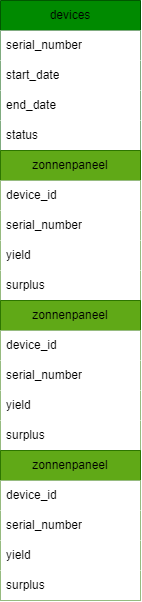

The diagram above was exported from draw.io. Its source (the exported page's mxGraphModel, read from the mxfile embedded in the PNG):
<mxGraphModel dx="943" dy="624" grid="1" gridSize="10" guides="1" tooltips="1" connect="1" arrows="1" fold="1" page="1" pageScale="1" pageWidth="850" pageHeight="1100" math="0" shadow="0">
  <root>
    <mxCell id="0" />
    <mxCell id="1" parent="0" />
    <mxCell id="40" value="devices" style="swimlane;fontStyle=0;childLayout=stackLayout;horizontal=1;startSize=30;horizontalStack=0;resizeParent=1;resizeParentMax=0;resizeLast=0;collapsible=1;marginBottom=0;whiteSpace=wrap;html=1;fillColor=#008a00;fontColor=#000000;strokeColor=#005700;labelBackgroundColor=none;" vertex="1" parent="1">
      <mxGeometry x="30" y="10" width="140" height="600" as="geometry" />
    </mxCell>
    <mxCell id="42" value="serial_number" style="text;strokeColor=none;fillColor=#FFFFFF;align=left;verticalAlign=middle;spacingLeft=4;spacingRight=4;overflow=hidden;points=[[0,0.5],[1,0.5]];portConstraint=eastwest;rotatable=0;whiteSpace=wrap;html=1;fontColor=#000000;labelBackgroundColor=none;" vertex="1" parent="40">
      <mxGeometry y="30" width="140" height="30" as="geometry" />
    </mxCell>
    <mxCell id="48" value="start_date" style="text;strokeColor=none;fillColor=#FFFFFF;align=left;verticalAlign=middle;spacingLeft=4;spacingRight=4;overflow=hidden;points=[[0,0.5],[1,0.5]];portConstraint=eastwest;rotatable=0;whiteSpace=wrap;html=1;fontColor=#000000;labelBackgroundColor=none;" vertex="1" parent="40">
      <mxGeometry y="60" width="140" height="30" as="geometry" />
    </mxCell>
    <mxCell id="49" value="end_date" style="text;strokeColor=none;fillColor=#FFFFFF;align=left;verticalAlign=middle;spacingLeft=4;spacingRight=4;overflow=hidden;points=[[0,0.5],[1,0.5]];portConstraint=eastwest;rotatable=0;whiteSpace=wrap;html=1;fontColor=#000000;labelBackgroundColor=none;" vertex="1" parent="40">
      <mxGeometry y="90" width="140" height="30" as="geometry" />
    </mxCell>
    <mxCell id="43" value="status" style="text;strokeColor=none;fillColor=#FFFFFF;align=left;verticalAlign=middle;spacingLeft=4;spacingRight=4;overflow=hidden;points=[[0,0.5],[1,0.5]];portConstraint=eastwest;rotatable=0;whiteSpace=wrap;html=1;fontColor=#000000;labelBackgroundColor=none;" vertex="1" parent="40">
      <mxGeometry y="120" width="140" height="30" as="geometry" />
    </mxCell>
    <mxCell id="59" value="zonnenpaneel" style="swimlane;fontStyle=0;childLayout=stackLayout;horizontal=1;startSize=30;horizontalStack=0;resizeParent=1;resizeParentMax=0;resizeLast=0;collapsible=1;marginBottom=0;whiteSpace=wrap;html=1;fillColor=#60a917;fontColor=#000000;strokeColor=#2D7600;labelBackgroundColor=none;" vertex="1" parent="40">
      <mxGeometry y="150" width="140" height="150" as="geometry" />
    </mxCell>
    <mxCell id="60" value="device_id" style="text;strokeColor=none;fillColor=#FFFFFF;align=left;verticalAlign=middle;spacingLeft=4;spacingRight=4;overflow=hidden;points=[[0,0.5],[1,0.5]];portConstraint=eastwest;rotatable=0;whiteSpace=wrap;html=1;fontColor=#000000;labelBackgroundColor=none;" vertex="1" parent="59">
      <mxGeometry y="30" width="140" height="30" as="geometry" />
    </mxCell>
    <mxCell id="61" value="serial_number" style="text;strokeColor=none;fillColor=#FFFFFF;align=left;verticalAlign=middle;spacingLeft=4;spacingRight=4;overflow=hidden;points=[[0,0.5],[1,0.5]];portConstraint=eastwest;rotatable=0;whiteSpace=wrap;html=1;fontColor=#000000;labelBackgroundColor=none;" vertex="1" parent="59">
      <mxGeometry y="60" width="140" height="30" as="geometry" />
    </mxCell>
    <mxCell id="62" value="yield" style="text;strokeColor=none;fillColor=#FFFFFF;align=left;verticalAlign=middle;spacingLeft=4;spacingRight=4;overflow=hidden;points=[[0,0.5],[1,0.5]];portConstraint=eastwest;rotatable=0;whiteSpace=wrap;html=1;fontColor=#000000;labelBackgroundColor=none;" vertex="1" parent="59">
      <mxGeometry y="90" width="140" height="30" as="geometry" />
    </mxCell>
    <mxCell id="63" value="surplus" style="text;strokeColor=none;fillColor=#FFFFFF;align=left;verticalAlign=middle;spacingLeft=4;spacingRight=4;overflow=hidden;points=[[0,0.5],[1,0.5]];portConstraint=eastwest;rotatable=0;whiteSpace=wrap;html=1;fontColor=#000000;labelBackgroundColor=none;" vertex="1" parent="59">
      <mxGeometry y="120" width="140" height="30" as="geometry" />
    </mxCell>
    <mxCell id="54" value="zonnenpaneel" style="swimlane;fontStyle=0;childLayout=stackLayout;horizontal=1;startSize=30;horizontalStack=0;resizeParent=1;resizeParentMax=0;resizeLast=0;collapsible=1;marginBottom=0;whiteSpace=wrap;html=1;fillColor=#60a917;fontColor=#000000;strokeColor=#2D7600;labelBackgroundColor=none;" vertex="1" parent="40">
      <mxGeometry y="300" width="140" height="150" as="geometry" />
    </mxCell>
    <mxCell id="55" value="device_id" style="text;strokeColor=none;fillColor=#FFFFFF;align=left;verticalAlign=middle;spacingLeft=4;spacingRight=4;overflow=hidden;points=[[0,0.5],[1,0.5]];portConstraint=eastwest;rotatable=0;whiteSpace=wrap;html=1;fontColor=#000000;labelBackgroundColor=none;" vertex="1" parent="54">
      <mxGeometry y="30" width="140" height="30" as="geometry" />
    </mxCell>
    <mxCell id="56" value="serial_number" style="text;strokeColor=none;fillColor=#FFFFFF;align=left;verticalAlign=middle;spacingLeft=4;spacingRight=4;overflow=hidden;points=[[0,0.5],[1,0.5]];portConstraint=eastwest;rotatable=0;whiteSpace=wrap;html=1;fontColor=#000000;labelBackgroundColor=none;" vertex="1" parent="54">
      <mxGeometry y="60" width="140" height="30" as="geometry" />
    </mxCell>
    <mxCell id="57" value="yield" style="text;strokeColor=none;fillColor=#FFFFFF;align=left;verticalAlign=middle;spacingLeft=4;spacingRight=4;overflow=hidden;points=[[0,0.5],[1,0.5]];portConstraint=eastwest;rotatable=0;whiteSpace=wrap;html=1;fontColor=#000000;labelBackgroundColor=none;" vertex="1" parent="54">
      <mxGeometry y="90" width="140" height="30" as="geometry" />
    </mxCell>
    <mxCell id="58" value="surplus" style="text;strokeColor=none;fillColor=#FFFFFF;align=left;verticalAlign=middle;spacingLeft=4;spacingRight=4;overflow=hidden;points=[[0,0.5],[1,0.5]];portConstraint=eastwest;rotatable=0;whiteSpace=wrap;html=1;fontColor=#000000;labelBackgroundColor=none;" vertex="1" parent="54">
      <mxGeometry y="120" width="140" height="30" as="geometry" />
    </mxCell>
    <mxCell id="45" value="zonnenpaneel" style="swimlane;fontStyle=0;childLayout=stackLayout;horizontal=1;startSize=30;horizontalStack=0;resizeParent=1;resizeParentMax=0;resizeLast=0;collapsible=1;marginBottom=0;whiteSpace=wrap;html=1;fillColor=#60a917;fontColor=#000000;strokeColor=#2D7600;labelBackgroundColor=none;" vertex="1" parent="40">
      <mxGeometry y="450" width="140" height="150" as="geometry" />
    </mxCell>
    <mxCell id="46" value="device_id" style="text;strokeColor=none;fillColor=#FFFFFF;align=left;verticalAlign=middle;spacingLeft=4;spacingRight=4;overflow=hidden;points=[[0,0.5],[1,0.5]];portConstraint=eastwest;rotatable=0;whiteSpace=wrap;html=1;fontColor=#000000;labelBackgroundColor=none;" vertex="1" parent="45">
      <mxGeometry y="30" width="140" height="30" as="geometry" />
    </mxCell>
    <mxCell id="47" value="serial_number" style="text;strokeColor=none;fillColor=#FFFFFF;align=left;verticalAlign=middle;spacingLeft=4;spacingRight=4;overflow=hidden;points=[[0,0.5],[1,0.5]];portConstraint=eastwest;rotatable=0;whiteSpace=wrap;html=1;fontColor=#000000;labelBackgroundColor=none;" vertex="1" parent="45">
      <mxGeometry y="60" width="140" height="30" as="geometry" />
    </mxCell>
    <mxCell id="50" value="yield" style="text;strokeColor=none;fillColor=#FFFFFF;align=left;verticalAlign=middle;spacingLeft=4;spacingRight=4;overflow=hidden;points=[[0,0.5],[1,0.5]];portConstraint=eastwest;rotatable=0;whiteSpace=wrap;html=1;fontColor=#000000;labelBackgroundColor=none;" vertex="1" parent="45">
      <mxGeometry y="90" width="140" height="30" as="geometry" />
    </mxCell>
    <mxCell id="51" value="surplus" style="text;strokeColor=none;fillColor=#FFFFFF;align=left;verticalAlign=middle;spacingLeft=4;spacingRight=4;overflow=hidden;points=[[0,0.5],[1,0.5]];portConstraint=eastwest;rotatable=0;whiteSpace=wrap;html=1;fontColor=#000000;labelBackgroundColor=none;" vertex="1" parent="45">
      <mxGeometry y="120" width="140" height="30" as="geometry" />
    </mxCell>
  </root>
</mxGraphModel>